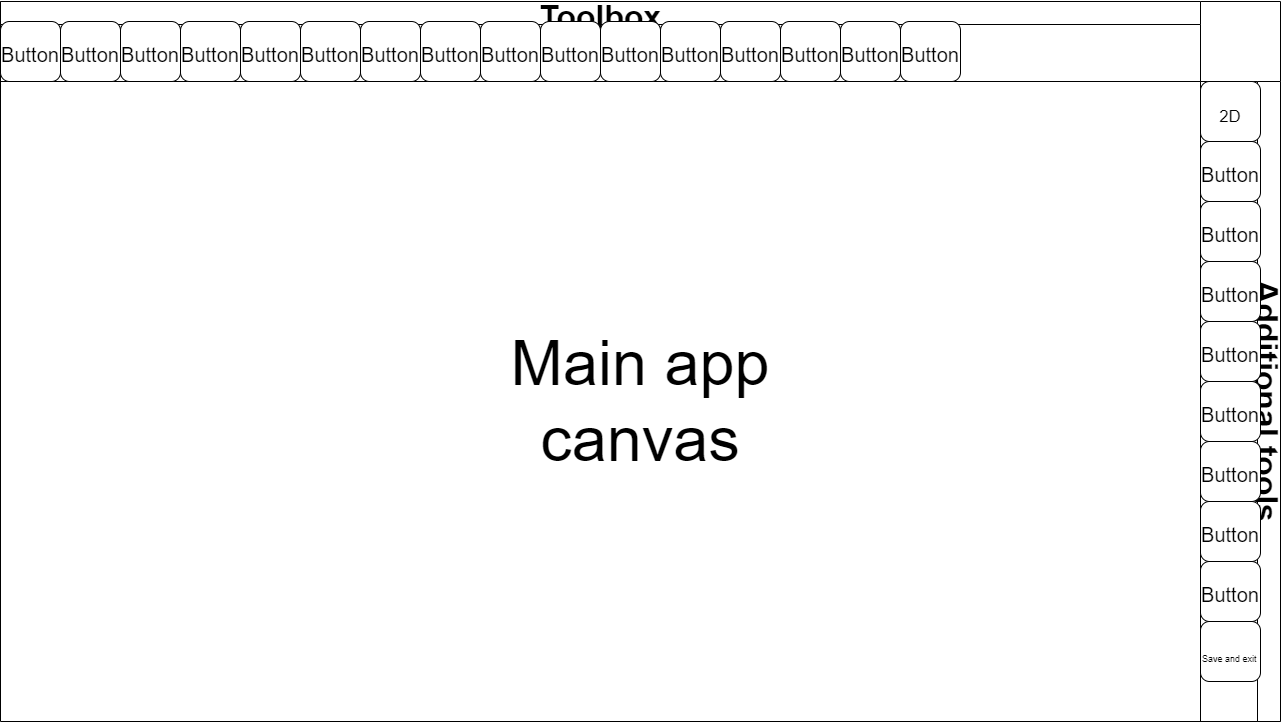

The diagram above was exported from draw.io. Its source (the exported page's mxGraphModel, read from the mxfile embedded in the PNG):
<mxGraphModel dx="1837" dy="2677" grid="1" gridSize="10" guides="1" tooltips="1" connect="1" arrows="1" fold="1" page="1" pageScale="1" pageWidth="827" pageHeight="1169" math="0" shadow="0">
  <root>
    <mxCell id="yivdVD2bbFkjLbIf6wtD-0" />
    <mxCell id="yivdVD2bbFkjLbIf6wtD-1" parent="yivdVD2bbFkjLbIf6wtD-0" />
    <mxCell id="yivdVD2bbFkjLbIf6wtD-2" value="" style="swimlane;startSize=0;fontSize=51;" parent="yivdVD2bbFkjLbIf6wtD-1" vertex="1">
      <mxGeometry width="1280" height="720" as="geometry" />
    </mxCell>
    <mxCell id="yivdVD2bbFkjLbIf6wtD-3" value="Additional tools" style="swimlane;horizontal=0;fontSize=32;rotation=-180;" parent="yivdVD2bbFkjLbIf6wtD-2" vertex="1">
      <mxGeometry x="1200" y="80" width="80" height="640" as="geometry" />
    </mxCell>
    <mxCell id="yivdVD2bbFkjLbIf6wtD-4" value="&lt;font style=&quot;font-size: 17px&quot;&gt;2D&lt;br&gt;&lt;/font&gt;" style="rounded=1;whiteSpace=wrap;html=1;fontSize=32;" parent="yivdVD2bbFkjLbIf6wtD-3" vertex="1">
      <mxGeometry width="60" height="60" as="geometry" />
    </mxCell>
    <mxCell id="yivdVD2bbFkjLbIf6wtD-5" value="&lt;font style=&quot;font-size: 20px&quot;&gt;Button&lt;/font&gt;" style="rounded=1;whiteSpace=wrap;html=1;fontSize=32;" parent="yivdVD2bbFkjLbIf6wtD-3" vertex="1">
      <mxGeometry y="60" width="60" height="60" as="geometry" />
    </mxCell>
    <mxCell id="yivdVD2bbFkjLbIf6wtD-6" value="&lt;font style=&quot;font-size: 20px&quot;&gt;Button&lt;/font&gt;" style="rounded=1;whiteSpace=wrap;html=1;fontSize=32;" parent="yivdVD2bbFkjLbIf6wtD-3" vertex="1">
      <mxGeometry y="120" width="60" height="60" as="geometry" />
    </mxCell>
    <mxCell id="yivdVD2bbFkjLbIf6wtD-7" value="&lt;font style=&quot;font-size: 20px&quot;&gt;Button&lt;/font&gt;" style="rounded=1;whiteSpace=wrap;html=1;fontSize=32;" parent="yivdVD2bbFkjLbIf6wtD-3" vertex="1">
      <mxGeometry y="180" width="60" height="60" as="geometry" />
    </mxCell>
    <mxCell id="yivdVD2bbFkjLbIf6wtD-8" value="&lt;font style=&quot;font-size: 20px&quot;&gt;Button&lt;/font&gt;" style="rounded=1;whiteSpace=wrap;html=1;fontSize=32;" parent="yivdVD2bbFkjLbIf6wtD-3" vertex="1">
      <mxGeometry y="240" width="60" height="60" as="geometry" />
    </mxCell>
    <mxCell id="yivdVD2bbFkjLbIf6wtD-9" value="&lt;font style=&quot;font-size: 20px&quot;&gt;Button&lt;/font&gt;" style="rounded=1;whiteSpace=wrap;html=1;fontSize=32;" parent="yivdVD2bbFkjLbIf6wtD-3" vertex="1">
      <mxGeometry y="300" width="60" height="60" as="geometry" />
    </mxCell>
    <mxCell id="yivdVD2bbFkjLbIf6wtD-10" value="&lt;font style=&quot;font-size: 20px&quot;&gt;Button&lt;/font&gt;" style="rounded=1;whiteSpace=wrap;html=1;fontSize=32;" parent="yivdVD2bbFkjLbIf6wtD-3" vertex="1">
      <mxGeometry y="360" width="60" height="60" as="geometry" />
    </mxCell>
    <mxCell id="yivdVD2bbFkjLbIf6wtD-11" value="&lt;font style=&quot;font-size: 20px&quot;&gt;Button&lt;/font&gt;" style="rounded=1;whiteSpace=wrap;html=1;fontSize=32;" parent="yivdVD2bbFkjLbIf6wtD-3" vertex="1">
      <mxGeometry y="420" width="60" height="60" as="geometry" />
    </mxCell>
    <mxCell id="yivdVD2bbFkjLbIf6wtD-12" value="&lt;font style=&quot;font-size: 20px&quot;&gt;Button&lt;/font&gt;" style="rounded=1;whiteSpace=wrap;html=1;fontSize=32;" parent="yivdVD2bbFkjLbIf6wtD-3" vertex="1">
      <mxGeometry y="480" width="60" height="60" as="geometry" />
    </mxCell>
    <mxCell id="yivdVD2bbFkjLbIf6wtD-13" value="&lt;div style=&quot;text-align: justify&quot;&gt;&lt;font style=&quot;line-height: 0.1 ; font-size: 9px&quot;&gt;Save and exit&lt;/font&gt;&lt;/div&gt;" style="rounded=1;whiteSpace=wrap;html=1;fontSize=32;align=left;" parent="yivdVD2bbFkjLbIf6wtD-3" vertex="1">
      <mxGeometry y="540" width="60" height="60" as="geometry" />
    </mxCell>
    <mxCell id="yivdVD2bbFkjLbIf6wtD-14" value="&lt;font style=&quot;font-size: 63px&quot;&gt;Main app canvas&lt;/font&gt;" style="text;html=1;strokeColor=none;fillColor=none;align=center;verticalAlign=middle;whiteSpace=wrap;rounded=0;fontSize=17;" parent="yivdVD2bbFkjLbIf6wtD-2" vertex="1">
      <mxGeometry x="455" y="295" width="370" height="210" as="geometry" />
    </mxCell>
    <mxCell id="yivdVD2bbFkjLbIf6wtD-15" value="Toolbox" style="swimlane;fontSize=32;horizontal=1;" parent="yivdVD2bbFkjLbIf6wtD-1" vertex="1">
      <mxGeometry width="1200" height="80" as="geometry" />
    </mxCell>
    <mxCell id="yivdVD2bbFkjLbIf6wtD-16" value="&lt;font style=&quot;font-size: 20px&quot;&gt;Button&lt;/font&gt;" style="rounded=1;whiteSpace=wrap;html=1;fontSize=32;" parent="yivdVD2bbFkjLbIf6wtD-15" vertex="1">
      <mxGeometry y="20" width="60" height="60" as="geometry" />
    </mxCell>
    <mxCell id="yivdVD2bbFkjLbIf6wtD-17" value="&lt;font style=&quot;font-size: 20px&quot;&gt;Button&lt;/font&gt;" style="rounded=1;whiteSpace=wrap;html=1;fontSize=32;" parent="yivdVD2bbFkjLbIf6wtD-15" vertex="1">
      <mxGeometry x="60" y="20" width="60" height="60" as="geometry" />
    </mxCell>
    <mxCell id="yivdVD2bbFkjLbIf6wtD-18" value="&lt;font style=&quot;font-size: 20px&quot;&gt;Button&lt;/font&gt;" style="rounded=1;whiteSpace=wrap;html=1;fontSize=32;" parent="yivdVD2bbFkjLbIf6wtD-15" vertex="1">
      <mxGeometry x="120" y="20" width="60" height="60" as="geometry" />
    </mxCell>
    <mxCell id="yivdVD2bbFkjLbIf6wtD-19" value="&lt;font style=&quot;font-size: 20px&quot;&gt;Button&lt;/font&gt;" style="rounded=1;whiteSpace=wrap;html=1;fontSize=32;" parent="yivdVD2bbFkjLbIf6wtD-15" vertex="1">
      <mxGeometry x="180" y="20" width="60" height="60" as="geometry" />
    </mxCell>
    <mxCell id="yivdVD2bbFkjLbIf6wtD-20" value="&lt;font style=&quot;font-size: 20px&quot;&gt;Button&lt;/font&gt;" style="rounded=1;whiteSpace=wrap;html=1;fontSize=32;" parent="yivdVD2bbFkjLbIf6wtD-15" vertex="1">
      <mxGeometry x="240" y="20" width="60" height="60" as="geometry" />
    </mxCell>
    <mxCell id="yivdVD2bbFkjLbIf6wtD-21" value="&lt;font style=&quot;font-size: 20px&quot;&gt;Button&lt;/font&gt;" style="rounded=1;whiteSpace=wrap;html=1;fontSize=32;" parent="yivdVD2bbFkjLbIf6wtD-15" vertex="1">
      <mxGeometry x="300" y="20" width="60" height="60" as="geometry" />
    </mxCell>
    <mxCell id="yivdVD2bbFkjLbIf6wtD-22" value="&lt;font style=&quot;font-size: 20px&quot;&gt;Button&lt;/font&gt;" style="rounded=1;whiteSpace=wrap;html=1;fontSize=32;" parent="yivdVD2bbFkjLbIf6wtD-15" vertex="1">
      <mxGeometry x="360" y="20" width="60" height="60" as="geometry" />
    </mxCell>
    <mxCell id="yivdVD2bbFkjLbIf6wtD-23" value="&lt;font style=&quot;font-size: 20px&quot;&gt;Button&lt;/font&gt;" style="rounded=1;whiteSpace=wrap;html=1;fontSize=32;" parent="yivdVD2bbFkjLbIf6wtD-15" vertex="1">
      <mxGeometry x="420" y="20" width="60" height="60" as="geometry" />
    </mxCell>
    <mxCell id="yivdVD2bbFkjLbIf6wtD-24" value="&lt;font style=&quot;font-size: 20px&quot;&gt;Button&lt;/font&gt;" style="rounded=1;whiteSpace=wrap;html=1;fontSize=32;" parent="yivdVD2bbFkjLbIf6wtD-15" vertex="1">
      <mxGeometry x="480" y="20" width="60" height="60" as="geometry" />
    </mxCell>
    <mxCell id="yivdVD2bbFkjLbIf6wtD-25" value="&lt;font style=&quot;font-size: 20px&quot;&gt;Button&lt;/font&gt;" style="rounded=1;whiteSpace=wrap;html=1;fontSize=32;" parent="yivdVD2bbFkjLbIf6wtD-15" vertex="1">
      <mxGeometry x="540" y="20" width="60" height="60" as="geometry" />
    </mxCell>
    <mxCell id="yivdVD2bbFkjLbIf6wtD-26" value="&lt;font style=&quot;font-size: 20px&quot;&gt;Button&lt;/font&gt;" style="rounded=1;whiteSpace=wrap;html=1;fontSize=32;" parent="yivdVD2bbFkjLbIf6wtD-15" vertex="1">
      <mxGeometry x="600" y="20" width="60" height="60" as="geometry" />
    </mxCell>
    <mxCell id="yivdVD2bbFkjLbIf6wtD-27" value="&lt;font style=&quot;font-size: 20px&quot;&gt;Button&lt;/font&gt;" style="rounded=1;whiteSpace=wrap;html=1;fontSize=32;" parent="yivdVD2bbFkjLbIf6wtD-15" vertex="1">
      <mxGeometry x="660" y="20" width="60" height="60" as="geometry" />
    </mxCell>
    <mxCell id="yivdVD2bbFkjLbIf6wtD-28" value="&lt;font style=&quot;font-size: 20px&quot;&gt;Button&lt;/font&gt;" style="rounded=1;whiteSpace=wrap;html=1;fontSize=32;" parent="yivdVD2bbFkjLbIf6wtD-15" vertex="1">
      <mxGeometry x="720" y="20" width="60" height="60" as="geometry" />
    </mxCell>
    <mxCell id="yivdVD2bbFkjLbIf6wtD-29" value="&lt;font style=&quot;font-size: 20px&quot;&gt;Button&lt;/font&gt;" style="rounded=1;whiteSpace=wrap;html=1;fontSize=32;" parent="yivdVD2bbFkjLbIf6wtD-15" vertex="1">
      <mxGeometry x="780" y="20" width="60" height="60" as="geometry" />
    </mxCell>
    <mxCell id="yivdVD2bbFkjLbIf6wtD-30" value="&lt;font style=&quot;font-size: 20px&quot;&gt;Button&lt;/font&gt;" style="rounded=1;whiteSpace=wrap;html=1;fontSize=32;" parent="yivdVD2bbFkjLbIf6wtD-15" vertex="1">
      <mxGeometry x="840" y="20" width="60" height="60" as="geometry" />
    </mxCell>
    <mxCell id="yivdVD2bbFkjLbIf6wtD-31" value="&lt;font style=&quot;font-size: 20px&quot;&gt;Button&lt;/font&gt;" style="rounded=1;whiteSpace=wrap;html=1;fontSize=32;" parent="yivdVD2bbFkjLbIf6wtD-15" vertex="1">
      <mxGeometry x="900" y="20" width="60" height="60" as="geometry" />
    </mxCell>
  </root>
</mxGraphModel>